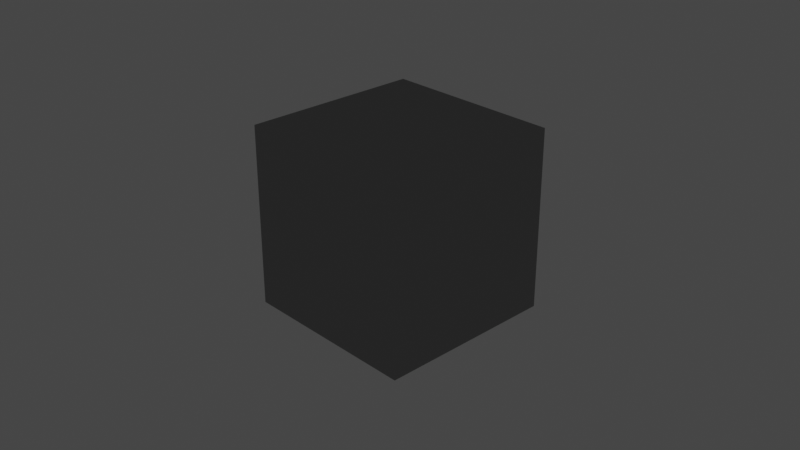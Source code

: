 # Source: frag_shader_inside_blender.blend  (saved by Blender 3.1.7; exported with 4.5.12 LTS)
import bpy
from mathutils import Matrix  # noqa: F401  (used for matrix-valued properties, if any)

bpy.ops.wm.read_factory_settings(use_empty=True)
scene = bpy.context.scene
scene.name = 'Scene'

# ---- collections
col_collection = bpy.data.collections.new('Collection'); scene.collection.children.link(col_collection)

# ---- images (referenced by path relative to the original .blend; pixels are not part of the script)
import os
ASSET_DIR = os.environ.get("B2B_ASSET_DIR", "")  # directory of the original .blend (textures are referenced by path, not embedded)
HERE = os.path.dirname(os.path.abspath(__file__))  # packed textures are extracted next to this script under _unpacked/

def load_image(name, relpath, width, height, colorspace="sRGB"):
    """Load a texture the original file referenced (path relative to the .blend, or extracted next to this script)."""
    p = next((c for c in (os.path.join(HERE, relpath), os.path.join(ASSET_DIR, relpath)) if relpath and os.path.exists(c)), "")
    if p:
        img = bpy.data.images.load(p, check_existing=True)
        img.name = name
    else:  # same state as the original file: an image datablock whose file is absent (Cycles renders it pink)
        img = bpy.data.images.new(name, width, height)
        img.source = "FILE"
        img.filepath = "//" + (relpath or name)
    img.colorspace_settings.name = colorspace
    return img
img_default_frag = load_image('default.frag', '_unpacked/default.49ae1e7e.png', 512, 512, 'sRGB')

# ---- materials (node trees are filled in below, after node groups)
mat_material = bpy.data.materials.new('Material')
mat_material.alpha_threshold = 0.0
mat_material.use_transparent_shadow = False
mat_material.line_color = (0.0, 0.0, 0.0, 1.0)

# ---- material node trees
mat_material.use_nodes = True; mat_material.node_tree.nodes.clear()
_N = mat_material.node_tree.nodes; _L = mat_material.node_tree.links
n0 = _N.new('ShaderNodeOutputMaterial'); n0.name = 'Material Output'; n0.location = (300, 300)
n1 = _N.new('ShaderNodeEmission'); n1.name = 'Emission'; n1.location = (-47, 327)
n2 = _N.new('ShaderNodeTexImage'); n2.name = 'Image Texture'; n2.location = (-528, 254)
n2.image = img_default_frag
_L.new(n1.outputs[0], n0.inputs[0])
_L.new(n2.outputs[0], n1.inputs[0])
n0.is_active_output = True

# ---- world
world_world = bpy.data.worlds.new('World'); scene.world = world_world
world_world.use_nodes = True; world_world.node_tree.nodes.clear()
_N = world_world.node_tree.nodes; _L = world_world.node_tree.links
n0 = _N.new('ShaderNodeOutputWorld'); n0.name = 'World Output'; n0.location = (300, 300)
n1 = _N.new('ShaderNodeBackground'); n1.name = 'Background'; n1.location = (10, 300)
n1.inputs[0].default_value = (0.05088, 0.05088, 0.05088, 1.0)
_L.new(n1.outputs[0], n0.inputs[0])
n0.is_active_output = True
world_world.color = (0.05088, 0.05088, 0.05088)
world_world.use_sun_shadow = False
world_world.sun_shadow_jitter_overblur = 0.0

# ---- cameras
cam_camera = bpy.data.cameras.new('Camera')
cam_camera.clip_end = 100.0
cam_camera.ortho_scale = 7.314

# ---- lights
light_light = bpy.data.lights.new('Light', 'POINT')
light_light.transmission_factor = 0.0
light_light.energy = 1000.0
light_light.shadow_soft_size = 0.1
light_light.shadow_maximum_resolution = 0.006
light_light.use_absolute_resolution = True

# ---- meshes
me_cube = bpy.data.meshes.new('Cube')
me_cube.from_pydata([(1.0, 1.0, 1.0), (1.0, 1.0, -1.0), (1.0, -1.0, 1.0), (1.0, -1.0, -1.0), (-1.0, 1.0, 1.0), (-1.0, 1.0, -1.0), (-1.0, -1.0, 1.0), (-1.0, -1.0, -1.0)], [], [(0, 4, 6, 2), (3, 2, 6, 7), (7, 6, 4, 5), (5, 1, 3, 7), (1, 0, 2, 3), (5, 4, 0, 1)])
_uv = me_cube.uv_layers.new(name='UVMap')
_uv.uv.foreach_set('vector', [0.625, 0.5, 0.875, 0.5, 0.875, 0.75, 0.625, 0.75, 0.375, 0.75, 0.625, 0.75, 0.625, 1.0, 0.375, 1.0, 0.375, 0.0, 0.625, 0.0, 0.625, 0.25, 0.375, 0.25, 0.125, 0.5, 0.375, 0.5, 0.375, 0.75, 0.125, 0.75, 0.375, 0.5, 0.625, 0.5, 0.625, 0.75, 0.375, 0.75, 0.375, 0.25, 0.625, 0.25, 0.625, 0.5, 0.375, 0.5])
me_cube.materials.append(mat_material)
me_cube.use_remesh_preserve_volume = False
me_cube.use_remesh_preserve_attributes = False
me_cube.use_mirror_vertex_groups = False
me_cube.update()

# ---- objects
ob_cube = bpy.data.objects.new('Cube', me_cube)
ob_light = bpy.data.objects.new('Light', light_light)
ob_camera = bpy.data.objects.new('Camera', cam_camera)

# ---- transforms, parenting, visibility, modifiers, constraints
ob_cube.location = (0.0, 0.0, 0.0)
ob_cube.lock_rotations_4d = False
ob_cube.empty_display_type = 'ARROWS'
ob_cube.lineart.crease_threshold = 0.0
ob_light.location = (4.076, 1.005, 5.904)
ob_light.rotation_euler = (0.6503, 0.05522, 1.866)
ob_light.lock_rotations_4d = False
ob_light.empty_display_type = 'ARROWS'
ob_light.color = (0.0, 0.0, 0.0, 0.0)
ob_light.lineart.crease_threshold = 0.0
ob_camera.location = (7.359, -6.926, 4.958)
ob_camera.rotation_euler = (1.109, 0.0, 0.8149)
ob_camera.lock_rotations_4d = False
ob_camera.empty_display_type = 'ARROWS'
ob_camera.color = (0.0, 0.0, 0.0, 0.0)
ob_camera.display_type = 'WIRE'
ob_camera.lineart.crease_threshold = 0.0

# ---- collection membership
col_collection.objects.link(ob_cube)
col_collection.objects.link(ob_light)
col_collection.objects.link(ob_camera)

# ---- scene / render settings (as saved in the file)
scene.camera = ob_camera
scene.frame_start = 1; scene.frame_end = 250; scene.frame_set(1)
scene.render.engine = 'BLENDER_EEVEE_NEXT'
scene.cycles.sampling_pattern = 'TABULATED_SOBOL'
scene.cycles.use_light_tree = False
scene.view_settings.view_transform = 'Filmic'
bpy.context.view_layer.update()
